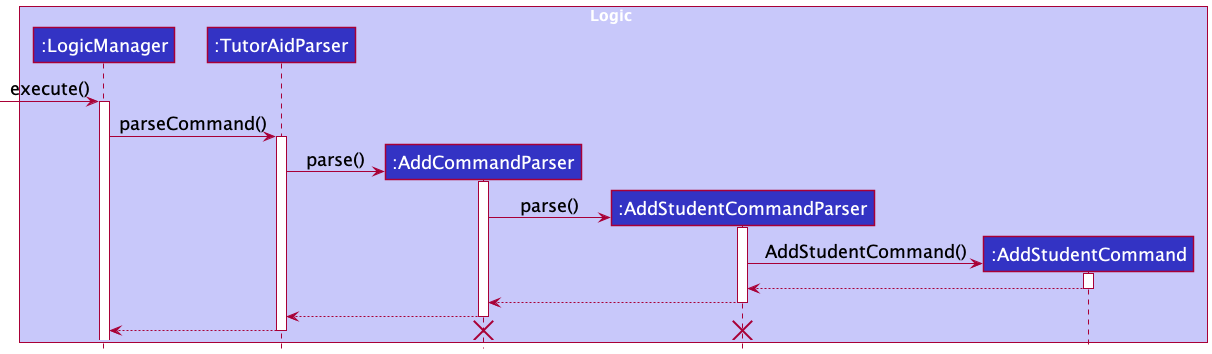

The diagram above was rendered by PlantUML. Its source (embedded in the PNG):
@startuml
!include style.puml

box Logic LOGIC_COLOR_T1
participant ":LogicManager" as LogicManager LOGIC_COLOR
participant ":TutorAidParser" as TutorAidParser LOGIC_COLOR
participant ":AddCommandParser" as AddCommandParser LOGIC_COLOR
participant ":AddStudentCommandParser" as AddStudentCommandParser LOGIC_COLOR
participant ":AddStudentCommand" as AddStudentCommand LOGIC_COLOR
end box

skinparam classFontSize 18
skinparam packageFontSize 18
skinparam classStereotypeFontSize 18
skinparam defaultFontSize 18

[-> LogicManager : execute()
activate LogicManager

LogicManager -> TutorAidParser : parseCommand()
activate TutorAidParser

create AddCommandParser
TutorAidParser -> AddCommandParser : parse()
activate AddCommandParser

create AddStudentCommandParser
AddCommandParser -> AddStudentCommandParser : parse()
activate AddStudentCommandParser

create AddStudentCommand
AddStudentCommandParser -> AddStudentCommand : AddStudentCommand()
activate AddStudentCommand

AddStudentCommand --> AddStudentCommandParser
deactivate AddStudentCommand

AddStudentCommandParser --> AddCommandParser
deactivate AddStudentCommandParser

AddCommandParser --> TutorAidParser
deactivate AddCommandParser

TutorAidParser --> LogicManager
deactivate TutorAidParser

destroy AddStudentCommandParser

destroy AddCommandParser

@enduml